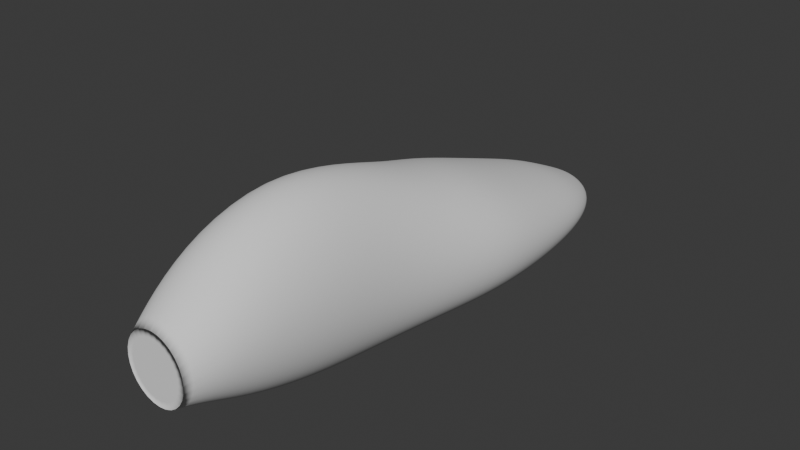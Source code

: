 # Source: master.blend  (saved by Blender 5.1.30; exported with 4.5.12 LTS)
import bpy
from mathutils import Matrix  # noqa: F401  (used for matrix-valued properties, if any)

bpy.ops.wm.read_factory_settings(use_empty=True)
scene = bpy.context.scene
scene.name = 'Scene'

# ---- collections
col_collection = bpy.data.collections.new('Collection'); scene.collection.children.link(col_collection)

# ---- world
world_world = bpy.data.worlds.new('World'); scene.world = world_world
world_world.use_nodes = True; world_world.node_tree.nodes.clear()
_N = world_world.node_tree.nodes; _L = world_world.node_tree.links
n0 = _N.new('ShaderNodeOutputWorld'); n0.name = 'World Output'; n0.location = (200, 100)
n1 = _N.new('ShaderNodeBackground'); n1.name = 'Background'; n1.location = (-200, 100)
n1.inputs[0].default_value = (0.05088, 0.05088, 0.05088, 1.0)
_L.new(n1.outputs[0], n0.inputs[0])
n0.is_active_output = True
world_world.color = (0.05088, 0.05088, 0.05088)
world_world.sun_shadow_jitter_overblur = 0.0

# ---- meshes
me_last_001 = bpy.data.meshes.new('LAST.001')
me_last_001.from_pydata([(16.0, 0.0, 45.0), (15.6, 0.0, 48.78), (14.42, 0.0, 52.38), (12.51, 0.0, 55.6), (9.976, 0.0, 58.29), (6.942, 0.0, 60.32), (3.56, 0.0, 61.57), (9.797e-16, 0.0, 62.0), (-3.56, 0.0, 61.57), (-6.942, 0.0, 60.32), (-9.976, 0.0, 58.29), (-12.51, 0.0, 55.6), (-14.42, 0.0, 52.38), (-15.6, 0.0, 48.78), (-16.0, 0.0, 45.0), (-15.6, 0.0, 41.22), (-14.42, 0.0, 37.62), (-12.51, 0.0, 34.4), (-9.976, 0.0, 31.71), (-6.942, 0.0, 29.68), (-3.56, 0.0, 28.43), (-2.939e-15, 0.0, 28.0), (3.56, 0.0, 28.43), (6.942, 0.0, 29.68), (9.976, 0.0, 31.71), (12.51, 0.0, 34.4), (14.42, 0.0, 37.62), (15.6, 0.0, 41.22), (22.0, 14.25, 49.0), (21.45, 14.25, 54.56), (19.82, 14.25, 59.85), (17.2, 14.25, 64.59), (13.72, 14.25, 68.55), (9.545, 14.25, 71.52), (4.895, 14.25, 73.37), (1.347e-15, 14.25, 74.0), (-4.895, 14.25, 73.37), (-9.545, 14.25, 71.52), (-13.72, 14.25, 68.55), (-17.2, 14.25, 64.59), (-19.82, 14.25, 59.85), (-21.45, 14.25, 54.56), (-22.0, 14.25, 49.0), (-21.45, 14.25, 43.44), (-19.82, 14.25, 38.15), (-17.2, 14.25, 33.41), (-13.72, 14.25, 29.45), (-9.545, 14.25, 26.48), (-4.895, 14.25, 24.63), (-4.041e-15, 14.25, 24.0), (4.895, 14.25, 24.63), (9.545, 14.25, 26.48), (13.72, 14.25, 29.45), (17.2, 14.25, 33.41), (19.82, 14.25, 38.15), (21.45, 14.25, 43.44), (27.0, 37.05, 52.0), (26.32, 37.05, 60.46), (24.33, 37.05, 68.49), (21.11, 37.05, 75.69), (16.83, 37.05, 81.71), (11.71, 37.05, 86.24), (6.008, 37.05, 89.05), (1.653e-15, 37.05, 90.0), (-6.008, 37.05, 89.05), (-11.71, 37.05, 86.24), (-16.83, 37.05, 81.71), (-21.11, 37.05, 75.69), (-24.33, 37.05, 68.49), (-26.32, 37.05, 60.46), (-27.0, 37.05, 52.0), (-26.32, 37.05, 43.54), (-24.33, 37.05, 35.51), (-21.11, 37.05, 28.31), (-16.83, 37.05, 22.29), (-11.71, 37.05, 17.76), (-6.008, 37.05, 14.95), (-4.96e-15, 37.05, 14.0), (6.008, 37.05, 14.95), (11.71, 37.05, 17.76), (16.83, 37.05, 22.29), (21.11, 37.05, 28.31), (24.33, 37.05, 35.51), (26.32, 37.05, 43.54), (30.0, 71.25, 52.0), (29.25, 71.25, 62.46), (27.03, 71.25, 72.39), (23.45, 71.25, 81.3), (18.7, 71.25, 88.75), (13.02, 71.25, 94.35), (6.676, 71.25, 97.82), (1.837e-15, 71.25, 99.0), (-6.676, 71.25, 97.82), (-13.02, 71.25, 94.35), (-18.7, 71.25, 88.75), (-23.45, 71.25, 81.3), (-27.03, 71.25, 72.39), (-29.25, 71.25, 62.46), (-30.0, 71.25, 52.0), (-29.25, 71.25, 41.54), (-27.03, 71.25, 31.61), (-23.45, 71.25, 22.7), (-18.7, 71.25, 15.25), (-13.02, 71.25, 9.654), (-6.676, 71.25, 6.178), (-5.511e-15, 71.25, 5.0), (6.676, 71.25, 6.178), (13.02, 71.25, 9.654), (18.7, 71.25, 15.25), (23.45, 71.25, 22.7), (27.03, 71.25, 31.61), (29.25, 71.25, 41.54), (31.0, 108.3, 46.5), (30.22, 108.3, 56.62), (27.93, 108.3, 66.24), (24.24, 108.3, 74.87), (19.33, 108.3, 82.07), (13.45, 108.3, 87.49), (6.898, 108.3, 90.86), (1.898e-15, 108.3, 92.0), (-6.898, 108.3, 90.86), (-13.45, 108.3, 87.49), (-19.33, 108.3, 82.07), (-24.24, 108.3, 74.87), (-27.93, 108.3, 66.24), (-30.22, 108.3, 56.62), (-31.0, 108.3, 46.5), (-30.22, 108.3, 36.38), (-27.93, 108.3, 26.76), (-24.24, 108.3, 18.13), (-19.33, 108.3, 10.93), (-13.45, 108.3, 5.506), (-6.898, 108.3, 2.141), (-5.695e-15, 108.3, 1.0), (6.898, 108.3, 2.141), (13.45, 108.3, 5.506), (19.33, 108.3, 10.93), (24.24, 108.3, 18.13), (27.93, 108.3, 26.76), (30.22, 108.3, 36.38), (37.0, 142.5, 40.0), (36.07, 142.5, 48.9), (33.34, 142.5, 57.36), (28.93, 142.5, 64.94), (23.07, 142.5, 71.27), (16.05, 142.5, 76.04), (8.233, 142.5, 79.0), (2.266e-15, 142.5, 80.0), (-8.233, 142.5, 79.0), (-16.05, 142.5, 76.04), (-23.07, 142.5, 71.27), (-28.93, 142.5, 64.94), (-33.34, 142.5, 57.36), (-36.07, 142.5, 48.9), (-37.0, 142.5, 40.0), (-36.07, 142.5, 31.1), (-33.34, 142.5, 22.64), (-28.93, 142.5, 15.06), (-23.07, 142.5, 8.727), (-16.05, 142.5, 3.961), (-8.233, 142.5, 1.003), (-6.797e-15, 142.5, 0.0), (8.233, 142.5, 1.003), (16.05, 142.5, 3.961), (23.07, 142.5, 8.727), (28.93, 142.5, 15.06), (33.34, 142.5, 22.64), (36.07, 142.5, 31.1), (43.0, 171.0, 36.0), (41.92, 171.0, 44.01), (38.74, 171.0, 51.62), (33.62, 171.0, 58.45), (26.81, 171.0, 64.15), (18.66, 171.0, 68.43), (9.568, 171.0, 71.1), (2.633e-15, 171.0, 72.0), (-9.568, 171.0, 71.1), (-18.66, 171.0, 68.43), (-26.81, 171.0, 64.15), (-33.62, 171.0, 58.45), (-38.74, 171.0, 51.62), (-41.92, 171.0, 44.01), (-43.0, 171.0, 36.0), (-41.92, 171.0, 27.99), (-38.74, 171.0, 20.38), (-33.62, 171.0, 13.55), (-26.81, 171.0, 7.854), (-18.66, 171.0, 3.565), (-9.568, 171.0, 0.9026), (-7.899e-15, 171.0, 0.0), (9.568, 171.0, 0.9026), (18.66, 171.0, 3.565), (26.81, 171.0, 7.854), (33.62, 171.0, 13.55), (38.74, 171.0, 20.38), (41.92, 171.0, 27.99), (42.0, 199.5, 31.25), (40.95, 199.5, 38.09), (37.84, 199.5, 44.59), (32.84, 199.5, 50.42), (26.19, 199.5, 55.29), (18.22, 199.5, 58.95), (9.346, 199.5, 61.23), (2.572e-15, 199.5, 62.0), (-9.346, 199.5, 61.23), (-18.22, 199.5, 58.95), (-26.19, 199.5, 55.29), (-32.84, 199.5, 50.42), (-37.84, 199.5, 44.59), (-40.95, 199.5, 38.09), (-42.0, 199.5, 31.25), (-40.95, 199.5, 24.41), (-37.84, 199.5, 17.91), (-32.84, 199.5, 12.08), (-26.19, 199.5, 7.209), (-18.22, 199.5, 3.545), (-9.346, 199.5, 1.271), (-7.715e-15, 199.5, 0.5), (9.346, 199.5, 1.271), (18.22, 199.5, 3.545), (26.19, 199.5, 7.209), (32.84, 199.5, 12.08), (37.84, 199.5, 17.91), (40.95, 199.5, 24.41), (38.0, 228.0, 27.0), (37.05, 228.0, 32.56), (34.24, 228.0, 37.85), (29.71, 228.0, 42.59), (23.69, 228.0, 46.55), (16.49, 228.0, 49.52), (8.456, 228.0, 51.37), (2.327e-15, 228.0, 52.0), (-8.456, 228.0, 51.37), (-16.49, 228.0, 49.52), (-23.69, 228.0, 46.55), (-29.71, 228.0, 42.59), (-34.24, 228.0, 37.85), (-37.05, 228.0, 32.56), (-38.0, 228.0, 27.0), (-37.05, 228.0, 21.44), (-34.24, 228.0, 16.15), (-29.71, 228.0, 11.41), (-23.69, 228.0, 7.454), (-16.49, 228.0, 4.476), (-8.456, 228.0, 2.627), (-6.98e-15, 228.0, 2.0), (8.456, 228.0, 2.627), (16.49, 228.0, 4.476), (23.69, 228.0, 7.454), (29.71, 228.0, 11.41), (34.24, 228.0, 16.15), (37.05, 228.0, 21.44), (33.0, 250.8, 24.5), (32.17, 250.8, 28.84), (29.73, 250.8, 32.96), (25.8, 250.8, 36.66), (20.58, 250.8, 39.75), (14.32, 250.8, 42.07), (7.343, 250.8, 43.51), (2.021e-15, 250.8, 44.0), (-7.343, 250.8, 43.51), (-14.32, 250.8, 42.07), (-20.58, 250.8, 39.75), (-25.8, 250.8, 36.66), (-29.73, 250.8, 32.96), (-32.17, 250.8, 28.84), (-33.0, 250.8, 24.5), (-32.17, 250.8, 20.16), (-29.73, 250.8, 16.04), (-25.8, 250.8, 12.34), (-20.58, 250.8, 9.254), (-14.32, 250.8, 6.931), (-7.343, 250.8, 5.489), (-6.062e-15, 250.8, 5.0), (7.343, 250.8, 5.489), (14.32, 250.8, 6.931), (20.58, 250.8, 9.254), (25.8, 250.8, 12.34), (29.73, 250.8, 16.04), (32.17, 250.8, 20.16), (26.0, 267.9, 22.5), (25.35, 267.9, 25.5), (23.43, 267.9, 28.36), (20.33, 267.9, 30.92), (16.21, 267.9, 33.05), (11.28, 267.9, 34.66), (5.786, 267.9, 35.66), (1.592e-15, 267.9, 36.0), (-5.786, 267.9, 35.66), (-11.28, 267.9, 34.66), (-16.21, 267.9, 33.05), (-20.33, 267.9, 30.92), (-23.43, 267.9, 28.36), (-25.35, 267.9, 25.5), (-26.0, 267.9, 22.5), (-25.35, 267.9, 19.5), (-23.43, 267.9, 16.64), (-20.33, 267.9, 14.08), (-16.21, 267.9, 11.95), (-11.28, 267.9, 10.34), (-5.786, 267.9, 9.338), (-4.776e-15, 267.9, 9.0), (5.786, 267.9, 9.338), (11.28, 267.9, 10.34), (16.21, 267.9, 11.95), (20.33, 267.9, 14.08), (23.43, 267.9, 16.64), (25.35, 267.9, 19.5), (17.0, 280.7, 21.5), (16.57, 280.7, 23.39), (15.32, 280.7, 25.19), (13.29, 280.7, 26.8), (10.6, 280.7, 28.15), (7.376, 280.7, 29.16), (3.783, 280.7, 29.79), (1.041e-15, 280.7, 30.0), (-3.783, 280.7, 29.79), (-7.376, 280.7, 29.16), (-10.6, 280.7, 28.15), (-13.29, 280.7, 26.8), (-15.32, 280.7, 25.19), (-16.57, 280.7, 23.39), (-17.0, 280.7, 21.5), (-16.57, 280.7, 19.61), (-15.32, 280.7, 17.81), (-13.29, 280.7, 16.2), (-10.6, 280.7, 14.85), (-7.376, 280.7, 13.84), (-3.783, 280.7, 13.21), (-3.123e-15, 280.7, 13.0), (3.783, 280.7, 13.21), (7.376, 280.7, 13.84), (10.6, 280.7, 14.85), (13.29, 280.7, 16.2), (15.32, 280.7, 17.81), (16.57, 280.7, 19.61), (7.0, 285.0, 20.5), (6.824, 285.0, 21.72), (6.307, 285.0, 22.89), (5.473, 285.0, 23.93), (4.364, 285.0, 24.8), (3.037, 285.0, 25.46), (1.558, 285.0, 25.86), (4.286e-16, 285.0, 26.0), (-1.558, 285.0, 25.86), (-3.037, 285.0, 25.46), (-4.364, 285.0, 24.8), (-5.473, 285.0, 23.93), (-6.307, 285.0, 22.89), (-6.824, 285.0, 21.72), (-7.0, 285.0, 20.5), (-6.824, 285.0, 19.28), (-6.307, 285.0, 18.11), (-5.473, 285.0, 17.07), (-4.364, 285.0, 16.2), (-3.037, 285.0, 15.54), (-1.558, 285.0, 15.14), (-1.286e-15, 285.0, 15.0), (1.558, 285.0, 15.14), (3.037, 285.0, 15.54), (4.364, 285.0, 16.2), (5.473, 285.0, 17.07), (6.307, 285.0, 18.11), (6.824, 285.0, 19.28), (0.0, 0.0, 45.0), (0.0, 285.0, 20.5)], [], [(0, 1, 29, 28), (1, 2, 30, 29), (2, 3, 31, 30), (3, 4, 32, 31), (4, 5, 33, 32), (5, 6, 34, 33), (6, 7, 35, 34), (7, 8, 36, 35), (8, 9, 37, 36), (9, 10, 38, 37), (10, 11, 39, 38), (11, 12, 40, 39), (12, 13, 41, 40), (13, 14, 42, 41), (14, 15, 43, 42), (15, 16, 44, 43), (16, 17, 45, 44), (17, 18, 46, 45), (18, 19, 47, 46), (19, 20, 48, 47), (20, 21, 49, 48), (21, 22, 50, 49), (22, 23, 51, 50), (23, 24, 52, 51), (24, 25, 53, 52), (25, 26, 54, 53), (26, 27, 55, 54), (27, 0, 28, 55), (28, 29, 57, 56), (29, 30, 58, 57), (30, 31, 59, 58), (31, 32, 60, 59), (32, 33, 61, 60), (33, 34, 62, 61), (34, 35, 63, 62), (35, 36, 64, 63), (36, 37, 65, 64), (37, 38, 66, 65), (38, 39, 67, 66), (39, 40, 68, 67), (40, 41, 69, 68), (41, 42, 70, 69), (42, 43, 71, 70), (43, 44, 72, 71), (44, 45, 73, 72), (45, 46, 74, 73), (46, 47, 75, 74), (47, 48, 76, 75), (48, 49, 77, 76), (49, 50, 78, 77), (50, 51, 79, 78), (51, 52, 80, 79), (52, 53, 81, 80), (53, 54, 82, 81), (54, 55, 83, 82), (55, 28, 56, 83), (56, 57, 85, 84), (57, 58, 86, 85), (58, 59, 87, 86), (59, 60, 88, 87), (60, 61, 89, 88), (61, 62, 90, 89), (62, 63, 91, 90), (63, 64, 92, 91), (64, 65, 93, 92), (65, 66, 94, 93), (66, 67, 95, 94), (67, 68, 96, 95), (68, 69, 97, 96), (69, 70, 98, 97), (70, 71, 99, 98), (71, 72, 100, 99), (72, 73, 101, 100), (73, 74, 102, 101), (74, 75, 103, 102), (75, 76, 104, 103), (76, 77, 105, 104), (77, 78, 106, 105), (78, 79, 107, 106), (79, 80, 108, 107), (80, 81, 109, 108), (81, 82, 110, 109), (82, 83, 111, 110), (83, 56, 84, 111), (84, 85, 113, 112), (85, 86, 114, 113), (86, 87, 115, 114), (87, 88, 116, 115), (88, 89, 117, 116), (89, 90, 118, 117), (90, 91, 119, 118), (91, 92, 120, 119), (92, 93, 121, 120), (93, 94, 122, 121), (94, 95, 123, 122), (95, 96, 124, 123), (96, 97, 125, 124), (97, 98, 126, 125), (98, 99, 127, 126), (99, 100, 128, 127), (100, 101, 129, 128), (101, 102, 130, 129), (102, 103, 131, 130), (103, 104, 132, 131), (104, 105, 133, 132), (105, 106, 134, 133), (106, 107, 135, 134), (107, 108, 136, 135), (108, 109, 137, 136), (109, 110, 138, 137), (110, 111, 139, 138), (111, 84, 112, 139), (112, 113, 141, 140), (113, 114, 142, 141), (114, 115, 143, 142), (115, 116, 144, 143), (116, 117, 145, 144), (117, 118, 146, 145), (118, 119, 147, 146), (119, 120, 148, 147), (120, 121, 149, 148), (121, 122, 150, 149), (122, 123, 151, 150), (123, 124, 152, 151), (124, 125, 153, 152), (125, 126, 154, 153), (126, 127, 155, 154), (127, 128, 156, 155), (128, 129, 157, 156), (129, 130, 158, 157), (130, 131, 159, 158), (131, 132, 160, 159), (132, 133, 161, 160), (133, 134, 162, 161), (134, 135, 163, 162), (135, 136, 164, 163), (136, 137, 165, 164), (137, 138, 166, 165), (138, 139, 167, 166), (139, 112, 140, 167), (140, 141, 169, 168), (141, 142, 170, 169), (142, 143, 171, 170), (143, 144, 172, 171), (144, 145, 173, 172), (145, 146, 174, 173), (146, 147, 175, 174), (147, 148, 176, 175), (148, 149, 177, 176), (149, 150, 178, 177), (150, 151, 179, 178), (151, 152, 180, 179), (152, 153, 181, 180), (153, 154, 182, 181), (154, 155, 183, 182), (155, 156, 184, 183), (156, 157, 185, 184), (157, 158, 186, 185), (158, 159, 187, 186), (159, 160, 188, 187), (160, 161, 189, 188), (161, 162, 190, 189), (162, 163, 191, 190), (163, 164, 192, 191), (164, 165, 193, 192), (165, 166, 194, 193), (166, 167, 195, 194), (167, 140, 168, 195), (168, 169, 197, 196), (169, 170, 198, 197), (170, 171, 199, 198), (171, 172, 200, 199), (172, 173, 201, 200), (173, 174, 202, 201), (174, 175, 203, 202), (175, 176, 204, 203), (176, 177, 205, 204), (177, 178, 206, 205), (178, 179, 207, 206), (179, 180, 208, 207), (180, 181, 209, 208), (181, 182, 210, 209), (182, 183, 211, 210), (183, 184, 212, 211), (184, 185, 213, 212), (185, 186, 214, 213), (186, 187, 215, 214), (187, 188, 216, 215), (188, 189, 217, 216), (189, 190, 218, 217), (190, 191, 219, 218), (191, 192, 220, 219), (192, 193, 221, 220), (193, 194, 222, 221), (194, 195, 223, 222), (195, 168, 196, 223), (196, 197, 225, 224), (197, 198, 226, 225), (198, 199, 227, 226), (199, 200, 228, 227), (200, 201, 229, 228), (201, 202, 230, 229), (202, 203, 231, 230), (203, 204, 232, 231), (204, 205, 233, 232), (205, 206, 234, 233), (206, 207, 235, 234), (207, 208, 236, 235), (208, 209, 237, 236), (209, 210, 238, 237), (210, 211, 239, 238), (211, 212, 240, 239), (212, 213, 241, 240), (213, 214, 242, 241), (214, 215, 243, 242), (215, 216, 244, 243), (216, 217, 245, 244), (217, 218, 246, 245), (218, 219, 247, 246), (219, 220, 248, 247), (220, 221, 249, 248), (221, 222, 250, 249), (222, 223, 251, 250), (223, 196, 224, 251), (224, 225, 253, 252), (225, 226, 254, 253), (226, 227, 255, 254), (227, 228, 256, 255), (228, 229, 257, 256), (229, 230, 258, 257), (230, 231, 259, 258), (231, 232, 260, 259), (232, 233, 261, 260), (233, 234, 262, 261), (234, 235, 263, 262), (235, 236, 264, 263), (236, 237, 265, 264), (237, 238, 266, 265), (238, 239, 267, 266), (239, 240, 268, 267), (240, 241, 269, 268), (241, 242, 270, 269), (242, 243, 271, 270), (243, 244, 272, 271), (244, 245, 273, 272), (245, 246, 274, 273), (246, 247, 275, 274), (247, 248, 276, 275), (248, 249, 277, 276), (249, 250, 278, 277), (250, 251, 279, 278), (251, 224, 252, 279), (252, 253, 281, 280), (253, 254, 282, 281), (254, 255, 283, 282), (255, 256, 284, 283), (256, 257, 285, 284), (257, 258, 286, 285), (258, 259, 287, 286), (259, 260, 288, 287), (260, 261, 289, 288), (261, 262, 290, 289), (262, 263, 291, 290), (263, 264, 292, 291), (264, 265, 293, 292), (265, 266, 294, 293), (266, 267, 295, 294), (267, 268, 296, 295), (268, 269, 297, 296), (269, 270, 298, 297), (270, 271, 299, 298), (271, 272, 300, 299), (272, 273, 301, 300), (273, 274, 302, 301), (274, 275, 303, 302), (275, 276, 304, 303), (276, 277, 305, 304), (277, 278, 306, 305), (278, 279, 307, 306), (279, 252, 280, 307), (280, 281, 309, 308), (281, 282, 310, 309), (282, 283, 311, 310), (283, 284, 312, 311), (284, 285, 313, 312), (285, 286, 314, 313), (286, 287, 315, 314), (287, 288, 316, 315), (288, 289, 317, 316), (289, 290, 318, 317), (290, 291, 319, 318), (291, 292, 320, 319), (292, 293, 321, 320), (293, 294, 322, 321), (294, 295, 323, 322), (295, 296, 324, 323), (296, 297, 325, 324), (297, 298, 326, 325), (298, 299, 327, 326), (299, 300, 328, 327), (300, 301, 329, 328), (301, 302, 330, 329), (302, 303, 331, 330), (303, 304, 332, 331), (304, 305, 333, 332), (305, 306, 334, 333), (306, 307, 335, 334), (307, 280, 308, 335), (308, 309, 337, 336), (309, 310, 338, 337), (310, 311, 339, 338), (311, 312, 340, 339), (312, 313, 341, 340), (313, 314, 342, 341), (314, 315, 343, 342), (315, 316, 344, 343), (316, 317, 345, 344), (317, 318, 346, 345), (318, 319, 347, 346), (319, 320, 348, 347), (320, 321, 349, 348), (321, 322, 350, 349), (322, 323, 351, 350), (323, 324, 352, 351), (324, 325, 353, 352), (325, 326, 354, 353), (326, 327, 355, 354), (327, 328, 356, 355), (328, 329, 357, 356), (329, 330, 358, 357), (330, 331, 359, 358), (331, 332, 360, 359), (332, 333, 361, 360), (333, 334, 362, 361), (334, 335, 363, 362), (335, 308, 336, 363), (364, 0, 1), (364, 1, 2), (364, 2, 3), (364, 3, 4), (364, 4, 5), (364, 5, 6), (364, 6, 7), (364, 7, 8), (364, 8, 9), (364, 9, 10), (364, 10, 11), (364, 11, 12), (364, 12, 13), (364, 13, 14), (364, 14, 15), (364, 15, 16), (364, 16, 17), (364, 17, 18), (364, 18, 19), (364, 19, 20), (364, 20, 21), (364, 21, 22), (364, 22, 23), (364, 23, 24), (364, 24, 25), (364, 25, 26), (364, 26, 27), (364, 27, 0), (365, 337, 336), (365, 338, 337), (365, 339, 338), (365, 340, 339), (365, 341, 340), (365, 342, 341), (365, 343, 342), (365, 344, 343), (365, 345, 344), (365, 346, 345), (365, 347, 346), (365, 348, 347), (365, 349, 348), (365, 350, 349), (365, 351, 350), (365, 352, 351), (365, 353, 352), (365, 354, 353), (365, 355, 354), (365, 356, 355), (365, 357, 356), (365, 358, 357), (365, 359, 358), (365, 360, 359), (365, 361, 360), (365, 362, 361), (365, 363, 362), (365, 336, 363)])
me_last_001.polygons.foreach_set('use_smooth', [True] * 392)
me_last_001.update()

# ---- objects
ob_last = bpy.data.objects.new('LAST', me_last_001)

# ---- transforms, parenting, visibility, modifiers, constraints
ob_last.location = (0.0, 0.0, 0.0)
_m = ob_last.modifiers.new('subsurf', 'SUBSURF')
_m.levels = 2

# ---- collection membership
scene.collection.objects.link(ob_last)

# ---- scene / render settings (as saved in the file)
scene.frame_start = 1; scene.frame_end = 250; scene.frame_set(1)
scene.render.engine = 'BLENDER_EEVEE_NEXT'
scene.render.bake_bias = 0.0
scene.render.bake_samples = 0
scene.cycles.sampling_pattern = 'TABULATED_SOBOL'
scene.eevee.use_volume_custom_range = False
bpy.context.view_layer.update()

# ---- added for rendering (the .blend has no active camera and no usable light): camera, sun
cam_auto = bpy.data.cameras.new('AutoCamera')
cam_auto.lens = 50.0
cam_auto.sensor_width = 36.0
cam_auto.clip_end = 5094.11
ob_auto_camera = bpy.data.objects.new('AutoCamera', cam_auto)
scene.collection.objects.link(ob_auto_camera)
ob_auto_camera.location = (290.264, -205.817, 281.711)
ob_auto_camera.rotation_euler = (1.09748, -7.21219e-08, 0.694738)
scene.camera = ob_auto_camera
light_auto_sun = bpy.data.lights.new('AutoSun', 'SUN')
light_auto_sun.energy = 3.0
light_auto_sun.angle = 0.0523599
ob_auto_sun = bpy.data.objects.new('AutoSun', light_auto_sun)
scene.collection.objects.link(ob_auto_sun)
ob_auto_sun.rotation_euler = (0.872665, 0.174533, 0.523599)
bpy.context.view_layer.update()
